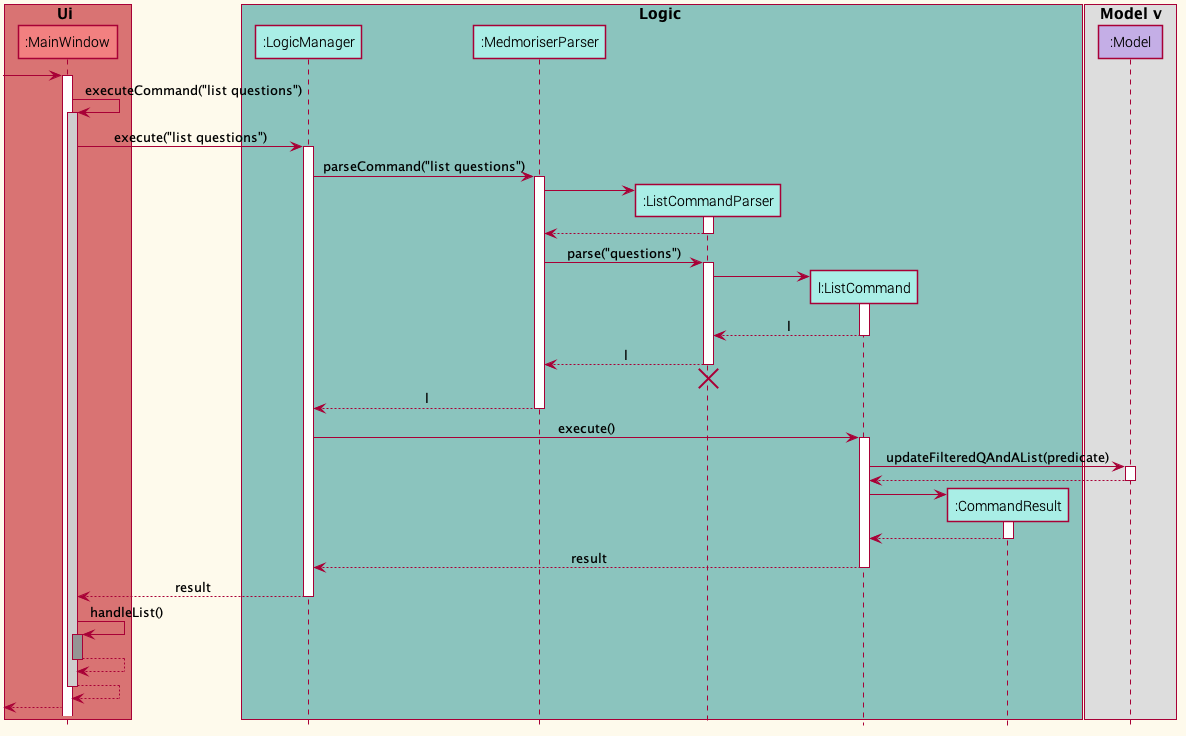

The diagram above was rendered by PlantUML. Its source (embedded in the PNG):
@startuml











skinparam BackgroundColor #FEFAEC

skinparam Shadowing false

skinparam Class {
    FontColor #000000
    BorderThickness 1
    BorderColor #FFFFFF
    StereotypeFontColor #FFFFFF
    FontName Roboto Light
}

skinparam Actor {
    BorderColor #000000
    Color #000000
    FontName Roboto Light
}

skinparam Sequence {
    MessageAlign center
    BoxFontSize 15
    BoxPadding 0
    BoxFontColor #000000
    FontName Roboto Light
}

skinparam Participant {
    FontColor #000000
    FontName Roboto Light
    Padding 20
}

skinparam MinClassWidth 50
skinparam ParticipantPadding 10
skinparam Shadowing false
skinparam DefaultTextAlignment center
skinparam packageStyle Rectangle

hide footbox
hide members
hide circle

box Ui #D97373
participant ":MainWindow" as MainWindow #F28080
end box

box Logic #8BC4BE
participant ":LogicManager" as LogicManager #A9EEE6
participant ":MedmoriserParser" as MedmoriserParser #A9EEE6
participant ":ListCommandParser" as ListCommandParser #A9EEE6
participant "l:ListCommand" as ListCommand #A9EEE6
participant ":CommandResult" as CommandResult #A9EEE6
end box

box Model v
participant ":Model" as Model #C4AEE6
end box

[-> MainWindow
activate MainWindow
MainWindow -> MainWindow : executeCommand("list questions")
activate MainWindow #cecece

MainWindow -> LogicManager : execute("list questions")
activate LogicManager

LogicManager -> MedmoriserParser : parseCommand("list questions")
activate MedmoriserParser

create ListCommandParser
MedmoriserParser -> ListCommandParser
activate ListCommandParser

ListCommandParser --> MedmoriserParser
deactivate ListCommandParser

MedmoriserParser -> ListCommandParser : parse("questions")
activate ListCommandParser

create ListCommand
ListCommandParser -> ListCommand
activate ListCommand

ListCommand --> ListCommandParser : l
deactivate ListCommand

ListCommandParser --> MedmoriserParser : l
deactivate ListCommandParser
ListCommandParser -[hidden]-> MedmoriserParser
destroy ListCommandParser

MedmoriserParser --> LogicManager : l
deactivate MedmoriserParser

LogicManager -> ListCommand : execute()
activate ListCommand

ListCommand -> Model : updateFilteredQAndAList(predicate)
activate Model

Model --> ListCommand
deactivate Model

create CommandResult
ListCommand -> CommandResult
activate CommandResult

CommandResult --> ListCommand
deactivate CommandResult

ListCommand --> LogicManager : result
deactivate ListCommand

MainWindow <--LogicManager : result
deactivate LogicManager

MainWindow -> MainWindow : handleList()
activate MainWindow #949494

MainWindow --> MainWindow
deactivate MainWindow

MainWindow --> MainWindow
deactivate MainWindow
[<--MainWindow

@enduml